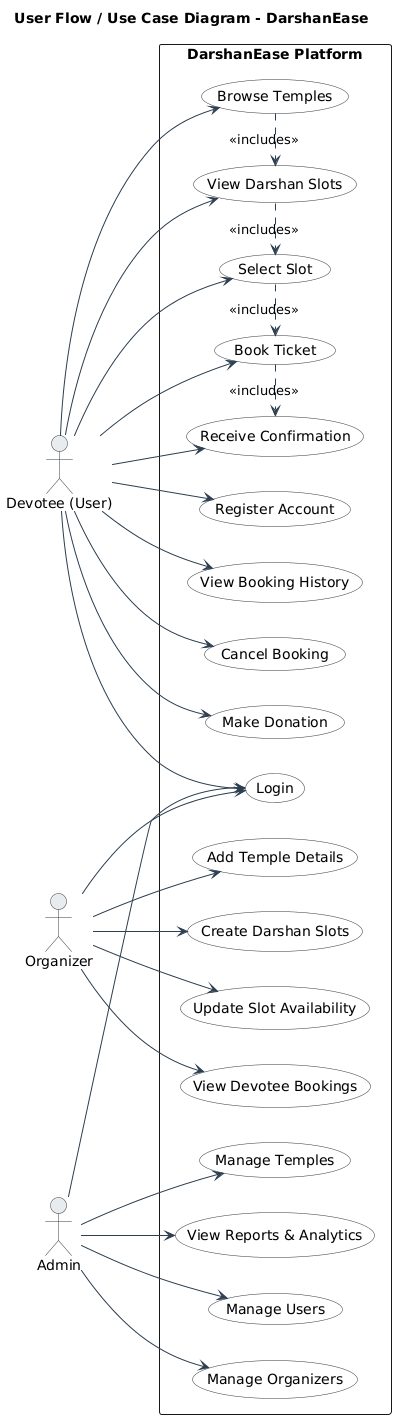

The diagram above was rendered by PlantUML. Its source (embedded in the PNG):
@startuml
left to right direction
skinparam packageStyle rectangle
skinparam backgroundColor white
skinparam usecase {
    BackgroundColor #F8F9FA
    BorderColor #343A40
    ArrowColor #2C3E50
}
skinparam actor {
    BackgroundColor #E9ECEF
    BorderColor #343A40
}

title User Flow / Use Case Diagram - DarshanEase

actor "Devotee (User)" as Devotee
actor "Organizer" as Organizer
actor "Admin" as Admin

package "DarshanEase Platform" {
    
    ' Common Use Case
    usecase "Login" as Login
    
    ' Devotee Specific
    usecase "Register Account" as D_Register
    usecase "Browse Temples" as D_Browse
    usecase "View Darshan Slots" as D_ViewSlots
    usecase "Select Slot" as D_SelectSlot
    usecase "Book Ticket" as D_Book
    usecase "Receive Confirmation" as D_Confirm
    usecase "View Booking History" as D_History
    usecase "Cancel Booking" as D_Cancel
    usecase "Make Donation" as D_Donate

    ' Organizer Specific
    usecase "Add Temple Details" as O_AddTemple
    usecase "Create Darshan Slots" as O_CreateSlots
    usecase "Update Slot Availability" as O_UpdateSlots
    usecase "View Devotee Bookings" as O_ViewBookings

    ' Admin Specific
    usecase "Manage Users" as A_ManageUsers
    usecase "Manage Organizers" as A_ManageOrgs
    usecase "Manage Temples" as A_ManageTemples
    usecase "View Reports & Analytics" as A_Reports
}

' --- Devotee Flows ---
Devotee --> D_Register
Devotee --> Login
Devotee --> D_Browse
Devotee --> D_ViewSlots
Devotee --> D_SelectSlot
Devotee --> D_Book
Devotee --> D_Confirm
Devotee --> D_History
Devotee --> D_Cancel
Devotee --> D_Donate

' Flow dependencies for Devotee (Optional but good for context)
D_Browse .> D_ViewSlots : <<includes>>
D_ViewSlots .> D_SelectSlot : <<includes>>
D_SelectSlot .> D_Book : <<includes>>
D_Book .> D_Confirm : <<includes>>

' --- Organizer Flows ---
Organizer --> Login
Organizer --> O_AddTemple
Organizer --> O_CreateSlots
Organizer --> O_UpdateSlots
Organizer --> O_ViewBookings

' --- Admin Flows ---
Admin --> Login
Admin --> A_ManageUsers
Admin --> A_ManageOrgs
Admin --> A_ManageTemples
Admin --> A_Reports
@enduml